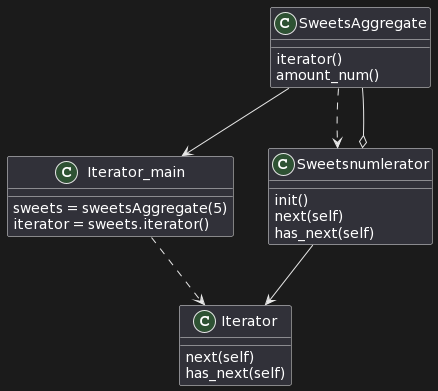

The diagram above was rendered by PlantUML. Its source (embedded in the PNG):
@startuml
class Iterator_main {
  sweets = sweetsAggregate(5)
  iterator = sweets.iterator()
}

class Sweetsnumlerator {
  init()
  next(self)
  has_next(self)
}

class Iterator {
  next(self)
  has_next(self)
}

class SweetsAggregate {
  iterator()
  amount_num()
}

Iterator_main ..> Iterator

SweetsAggregate --> Iterator_main
SweetsAggregate ..> Sweetsnumlerator
SweetsAggregate --o Sweetsnumlerator

Sweetsnumlerator --> Iterator
@enduml